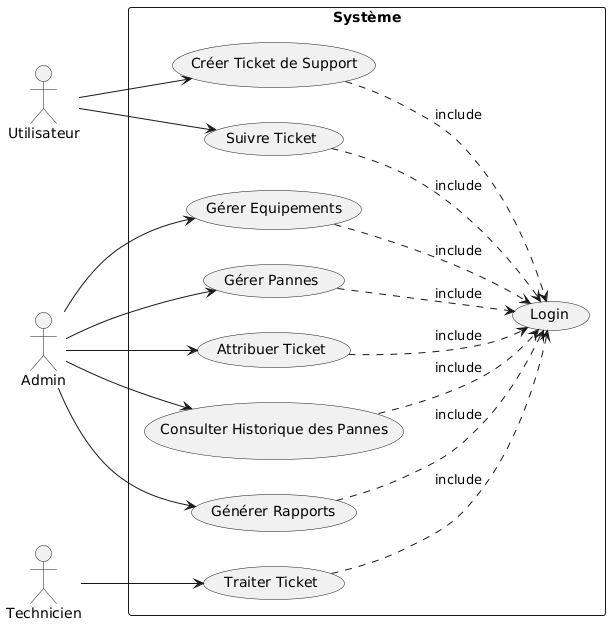

The diagram above was rendered by PlantUML. Its source (embedded in the PNG):
@startuml
left to right direction
actor Utilisateur as U
actor Admin as A
actor Technicien as T

rectangle Système {

  usecase "Login" as Login
  usecase "Créer Ticket de Support" as CreerTicket
  usecase "Suivre Ticket" as SuivreTicket
  usecase "Gérer Equipements" as GererEquip
  usecase "Gérer Pannes" as GererPanne
  usecase "Attribuer Ticket" as AttribuerTicket
  usecase "Traiter Ticket" as TraiterTicket
  usecase "Consulter Historique des Pannes" as HistoriquePanne
  usecase "Générer Rapports" as GenererRapport

  U --> CreerTicket
  U --> SuivreTicket
  T --> TraiterTicket
  A --> GererEquip
  A --> GererPanne
  A --> AttribuerTicket
  A --> HistoriquePanne
  A --> GenererRapport

  CreerTicket ..> Login : include
  SuivreTicket ..> Login : include
  TraiterTicket ..> Login : include
  GererEquip ..> Login : include
  GererPanne ..> Login : include
  AttribuerTicket ..> Login : include
  HistoriquePanne ..> Login : include
  GenererRapport ..>Login : include
}
@enduml